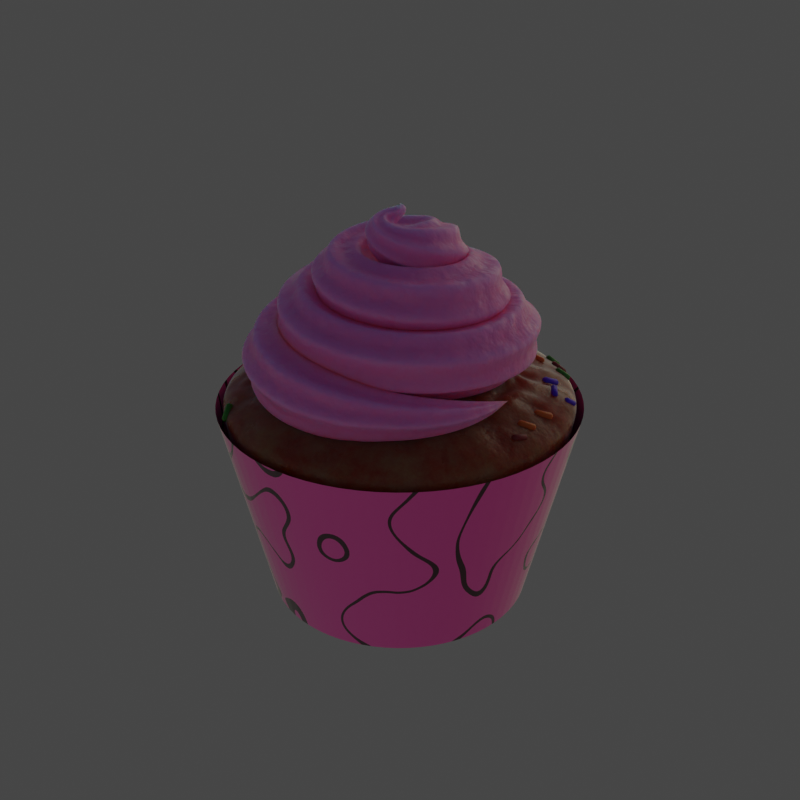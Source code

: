 # Source: cupcake.blend  (saved by Blender 4.0.36; exported with 4.5.12 LTS)
import bpy
from mathutils import Matrix  # noqa: F401  (used for matrix-valued properties, if any)

bpy.ops.wm.read_factory_settings(use_empty=True)
scene = bpy.context.scene
scene.name = 'Scene'

# ---- collections
col_collection = bpy.data.collections.new('Collection'); scene.collection.children.link(col_collection)

# ---- materials (node trees are filled in below, after node groups)
mat_sl_cupcake_dough = bpy.data.materials.new('sl_cupcake_dough')
mat_sl_cupcake_paper = bpy.data.materials.new('sl_cupcake_paper')
mat_sl_cupcake_icing = bpy.data.materials.new('sl_cupcake_icing')
mat_sl_cucpake_chips = bpy.data.materials.new('sl_cucpake_chips')

# ---- node groups
ng_cupcake = bpy.data.node_groups.new('cupcake', 'GeometryNodeTree')
_s = ng_cupcake.interface.new_socket(name='Geometry', in_out='OUTPUT', socket_type='NodeSocketGeometry')
_s = ng_cupcake.interface.new_socket(name='Geometry', in_out='INPUT', socket_type='NodeSocketGeometry')
_s = ng_cupcake.interface.new_socket(name='--SHAPE--', in_out='INPUT', socket_type='NodeSocketString')
_s.hide_value = True
_s.hide_in_modifier = True
_s = ng_cupcake.interface.new_socket(name='Radius', in_out='INPUT', socket_type='NodeSocketFloat')
_s.subtype = 'DISTANCE'
_s.default_value = 1.0
_s.min_value = 0.0
_s = ng_cupcake.interface.new_socket(name='Scale', in_out='INPUT', socket_type='NodeSocketFloat')
_s.default_value = 1.0
_s.min_value = 0.0
_s.max_value = 1.0
_s = ng_cupcake.interface.new_socket(name='--DOUGH--', in_out='INPUT', socket_type='NodeSocketString')
_s.hide_value = True
_s.hide_in_modifier = True
_s = ng_cupcake.interface.new_socket(name='Dough Sourface', in_out='INPUT', socket_type='NodeSocketFloat')
_s.default_value = 0.09
_s.min_value = 0.0
_s.max_value = 1.0
_s = ng_cupcake.interface.new_socket(name='Dough Height', in_out='INPUT', socket_type='NodeSocketFloat')
_s.default_value = 0.25
_s.min_value = 0.0
_s.max_value = 1.0
_s = ng_cupcake.interface.new_socket(name='Dough', in_out='INPUT', socket_type='NodeSocketMaterial')
_s.default_value = mat_sl_cupcake_dough
_s = ng_cupcake.interface.new_socket(name='--CUP--', in_out='INPUT', socket_type='NodeSocketString')
_s.hide_value = True
_s.hide_in_modifier = True
_s = ng_cupcake.interface.new_socket(name='Cup Folds', in_out='INPUT', socket_type='NodeSocketInt')
_s.default_value = 70
_s.min_value = 30
_s.max_value = 70
_s = ng_cupcake.interface.new_socket(name='Cup Height', in_out='INPUT', socket_type='NodeSocketFloat')
_s.subtype = 'DISTANCE'
_s.default_value = 1.0
_s.min_value = 0.0
_s.max_value = 2.0
_s = ng_cupcake.interface.new_socket(name='Cup Base', in_out='INPUT', socket_type='NodeSocketFloat')
_s.default_value = 0.74
_s.min_value = 0.0
_s.max_value = 1.0
_s = ng_cupcake.interface.new_socket(name='Paper Color 1', in_out='INPUT', socket_type='NodeSocketColor')
_s.default_value = (1.0, 0.08889, 0.3971, 1.0)
_s = ng_cupcake.interface.new_socket(name='Paper Color 2', in_out='INPUT', socket_type='NodeSocketColor')
_s.default_value = (0.06006, 0.007666, 0.01999, 1.0)
_s = ng_cupcake.interface.new_socket(name='Paper', in_out='INPUT', socket_type='NodeSocketMaterial')
_s.default_value = mat_sl_cupcake_paper
_s = ng_cupcake.interface.new_socket(name='--CREAM--', in_out='INPUT', socket_type='NodeSocketString')
_s.hide_value = True
_s.hide_in_modifier = True
_s = ng_cupcake.interface.new_socket(name='Cream Color', in_out='INPUT', socket_type='NodeSocketColor')
_s.default_value = (1.0, 0.1945, 0.4613, 1.0)
_s = ng_cupcake.interface.new_socket(name='Cream Height', in_out='INPUT', socket_type='NodeSocketFloat')
_s.subtype = 'DISTANCE'
_s.default_value = 0.7
_s.min_value = 0.0
_s.max_value = 2.0
_s = ng_cupcake.interface.new_socket(name='Cream Width', in_out='INPUT', socket_type='NodeSocketFloat')
_s.default_value = 0.69
_s.min_value = 0.0
_s.max_value = 1.0
_s = ng_cupcake.interface.new_socket(name='Cream Thickness', in_out='INPUT', socket_type='NodeSocketFloat')
_s.default_value = 1.21
_s.min_value = 0.0
_s.max_value = 2.0
_s = ng_cupcake.interface.new_socket(name='Cream Rotations', in_out='INPUT', socket_type='NodeSocketFloat')
_s.default_value = 3.0
_s.min_value = 0.0
_s = ng_cupcake.interface.new_socket(name='Cream Tip', in_out='INPUT', socket_type='NodeSocketFloat')
_s.default_value = 0.19
_s.min_value = 0.0
_s.max_value = 0.3
_s = ng_cupcake.interface.new_socket(name='Cream offset', in_out='INPUT', socket_type='NodeSocketFloat')
_s.min_value = -5.0
_s.max_value = 5.0
_s = ng_cupcake.interface.new_socket(name='Cream', in_out='INPUT', socket_type='NodeSocketMaterial')
_s.default_value = mat_sl_cupcake_icing
_s = ng_cupcake.interface.new_socket(name='--SPRINKLES--', in_out='INPUT', socket_type='NodeSocketString')
_s.hide_value = True
_s.hide_in_modifier = True
_s = ng_cupcake.interface.new_socket(name='Cupcake Sprinkles', in_out='INPUT', socket_type='NodeSocketFloat')
_s.default_value = 1.0
_s.min_value = 0.0
_s.max_value = 1.0
_s = ng_cupcake.interface.new_socket(name='--OTHERS--', in_out='INPUT', socket_type='NodeSocketString')
_s.hide_value = True
_s.hide_in_modifier = True
_s = ng_cupcake.interface.new_socket(name='Realize Instances', in_out='INPUT', socket_type='NodeSocketBool')
_s.description = 'Activate and apply the modifier to convert to mesh'
ng_cupcake.is_modifier = True
_N = ng_cupcake.nodes; _L = ng_cupcake.links
n0 = _N.new('NodeFrame'); n0.name = 'Frame.013'; n0.location = (2010, 1420)
n0.label = 'Defines 2 widths'
n0.width = 200
n1 = _N.new('NodeFrame'); n1.name = 'Frame'; n1.location = (80, 640)
n1.label = 'Cup'
n1.width = 3450
n2 = _N.new('NodeFrame'); n2.name = 'Frame.009'; n2.location = (480, -70)
n2.label = 'Compensates Position when Height Changes'
n2.width = 200
n3 = _N.new('NodeFrame'); n3.name = 'Frame.008'; n3.location = (80, -390)
n3.label = 'Half of the Cylinders height as Z value'
n3.width = 360
n4 = _N.new('NodeFrame'); n4.name = 'Frame.006'; n4.location = (120, -690)
n4.label = 'Selects Faces Facing Positive Z only'
n4.width = 360
n5 = _N.new('NodeFrame'); n5.name = 'Frame.007'; n5.location = (30, -40)
n5.label = 'Snaps every 2 to avoid odd numbers (needed for checker select)'
n5.width = 200
n6 = _N.new('NodeFrame'); n6.name = 'Frame.010'; n6.location = (2240, -450)
n6.label = 'Selects base edges (the ones at 0 position in Z)'
n6.width = 360
n7 = _N.new('NodeFrame'); n7.name = 'Frame.001'; n7.location = (107, 2128)
n7.label = 'Dough'
n7.width = 3483
n8 = _N.new('NodeFrame'); n8.name = 'Frame.011'; n8.location = (453, -388)
n8.label = 'MASK: more effect for the faces facing positive Z'
n8.width = 570
n9 = _N.new('NodeFrame'); n9.name = 'Frame.012'; n9.location = (30, -655)
n9.label = 'Creates a rounded cube from a cube'
n9.width = 853
n10 = _N.new('NodeFrame'); n10.name = 'Frame.014'; n10.location = (4217, -267)
n10.label = 'Captures Dough Points position'
n10.width = 201
n11 = _N.new('NodeFrame'); n11.name = 'Frame.003'; n11.location = (4562, -203)
n11.label = 'Sprinkles'
n11.width = 2411
n12 = _N.new('NodeFrame'); n12.name = 'Frame.005'; n12.location = (30, -91)
n12.label = 'Joins Dough + Cream to place particles on their faces'
n12.width = 195
n13 = _N.new('NodeFrame'); n13.name = 'Frame.002'; n13.location = (45, -620)
n13.label = 'Cream'
n13.width = 3092
n14 = _N.new('GeometryNodeStoreNamedAttribute'); n14.name = 'Store Named Attribute.005'; n14.location = (55, -53)
n14.data_type = 'FLOAT_VECTOR'
n14.domain = 'CORNER'
n14.inputs[2].default_value = 'uv_map'
n15 = _N.new('GeometryNodeStoreNamedAttribute'); n15.name = 'Store Named Attribute.004'; n15.location = (299, -104)
n15.data_type = 'FLOAT_VECTOR'
n15.domain = 'CORNER'
n15.inputs[2].default_value = 'uv_map'
n16 = _N.new('NodeReroute'); n16.name = 'Reroute.022'; n16.location = (-100, -320)
n16.width = 16
n16.socket_idname = 'NodeSocketFloat'
n17 = _N.new('NodeReroute'); n17.name = 'Reroute.023'; n17.location = (-60, 300)
n17.width = 16
n17.socket_idname = 'NodeSocketFloatDistance'
n18 = _N.new('NodeReroute'); n18.name = 'Reroute.040'; n18.location = (1960, 700)
n18.label = 'Cup Max value on Z'
n18.width = 16
n18.socket_idname = 'NodeSocketFloat'
n19 = _N.new('NodeReroute'); n19.name = 'Reroute.047'; n19.location = (-500, 60)
n19.width = 16
n19.socket_idname = 'NodeSocketFloat'
n20 = _N.new('NodeReroute'); n20.name = 'Reroute.048'; n20.location = (-520, 80)
n20.width = 16
n20.socket_idname = 'NodeSocketFloatDistance'
n21 = _N.new('NodeReroute'); n21.name = 'Reroute.024'; n21.location = (-240, 320)
n21.width = 16
n21.socket_idname = 'NodeSocketFloatDistance'
n22 = _N.new('NodeReroute'); n22.name = 'Reroute.015'; n22.location = (-100, 440)
n22.width = 16
n22.socket_idname = 'NodeSocketInt'
n23 = _N.new('NodeReroute'); n23.name = 'Reroute.046'; n23.location = (-500, 1780)
n23.width = 16
n23.socket_idname = 'NodeSocketFloat'
n24 = _N.new('NodeReroute'); n24.name = 'Reroute.016'; n24.location = (-520, 1020)
n24.width = 16
n24.socket_idname = 'NodeSocketFloatDistance'
n25 = _N.new('NodeReroute'); n25.name = 'Reroute.056'; n25.location = (28, 1777)
n25.width = 16
n25.socket_idname = 'NodeSocketFloat'
n26 = _N.new('ShaderNodeMath'); n26.name = 'Math.002'; n26.location = (-260, 1780)
n26.hide = True
n26.operation = 'MULTIPLY'
n26.inputs[1].default_value = 0.1
n27 = _N.new('NodeReroute'); n27.name = 'Reroute.059'; n27.location = (800, 720)
n27.width = 16
n27.socket_idname = 'NodeSocketFloat'
n28 = _N.new('NodeReroute'); n28.name = 'Reroute.070'; n28.location = (1760, 800)
n28.width = 16
n28.socket_idname = 'NodeSocketGeometry'
n29 = _N.new('NodeReroute'); n29.name = 'Reroute.073'; n29.location = (-460, 876)
n29.width = 16
n29.socket_idname = 'NodeSocketFloat'
n30 = _N.new('ShaderNodeMath'); n30.name = 'Math.010'; n30.location = (-200, 1000)
n30.operation = 'MULTIPLY_ADD'
n30.inputs[1].default_value = 0.25
n30.inputs[2].default_value = 0.25
n31 = _N.new('NodeReroute'); n31.name = 'Reroute.075'; n31.location = (80, 960)
n31.width = 16
n31.socket_idname = 'NodeSocketFloat'
n32 = _N.new('NodeReroute'); n32.name = 'Reroute.074'; n32.location = (-200, 780)
n32.label = 'Adjusts the 0 to 1 setting to a 0.25 to 0.5 value'
n32.width = 16
n33 = _N.new('NodeReroute'); n33.name = 'Reroute.003'; n33.location = (3620, 340)
n33.width = 16
n33.socket_idname = 'NodeSocketGeometry'
n34 = _N.new('NodeReroute'); n34.name = 'Reroute.069'; n34.location = (3600, 780)
n34.width = 16
n34.socket_idname = 'NodeSocketGeometry'
n35 = _N.new('NodeReroute'); n35.name = 'Reroute.076'; n35.location = (3860, 1200)
n35.width = 16
n35.socket_idname = 'NodeSocketFloat'
n36 = _N.new('ShaderNodeVectorMath'); n36.name = 'Vector Math.001'; n36.location = (30, -40)
n36.operation = 'MULTIPLY'
n36.inputs[1].default_value = (0.75, 0.75, 1.0)
n36.inputs[3].default_value = 0.48
n37 = _N.new('ShaderNodeVectorMath'); n37.name = 'Vector Math.009'; n37.location = (30, -240)
n37.operation = 'MULTIPLY'
n37.inputs[1].default_value = (0.97, 0.97, 1.0)
n37.inputs[3].default_value = 0.48
n38 = _N.new('NodeReroute'); n38.name = 'Reroute.049'; n38.location = (-240, 80)
n38.width = 16
n38.socket_idname = 'NodeSocketFloatDistance'
n39 = _N.new('NodeReroute'); n39.name = 'Reroute.051'; n39.location = (-100, 20)
n39.width = 16
n39.socket_idname = 'NodeSocketInt'
n40 = _N.new('NodeReroute'); n40.name = 'Reroute.050'; n40.location = (-60, 0)
n40.width = 16
n40.socket_idname = 'NodeSocketFloatDistance'
n41 = _N.new('NodeReroute'); n41.name = 'Reroute.021'; n41.location = (-100, -20)
n41.width = 16
n41.socket_idname = 'NodeSocketFloat'
n42 = _N.new('NodeReroute'); n42.name = 'Reroute.072'; n42.location = (-460, 40)
n42.width = 16
n42.socket_idname = 'NodeSocketFloat'
n43 = _N.new('NodeReroute'); n43.name = 'Reroute.087'; n43.location = (-500, -140)
n43.width = 16
n43.socket_idname = 'NodeSocketFloat'
n44 = _N.new('NodeReroute'); n44.name = 'Reroute.088'; n44.location = (-400, -120)
n44.width = 16
n44.socket_idname = 'NodeSocketFloat'
n45 = _N.new('NodeReroute'); n45.name = 'Reroute.018'; n45.location = (-340, -100)
n45.width = 16
n45.socket_idname = 'NodeSocketFloat'
n46 = _N.new('NodeReroute'); n46.name = 'Reroute.019'; n46.location = (-320, -80)
n46.width = 16
n46.socket_idname = 'NodeSocketFloat'
n47 = _N.new('NodeReroute'); n47.name = 'Reroute.086'; n47.location = (-460, -40)
n47.width = 16
n47.socket_idname = 'NodeSocketFloatDistance'
n48 = _N.new('NodeReroute'); n48.name = 'Reroute.093'; n48.location = (-160, -60)
n48.width = 16
n48.socket_idname = 'NodeSocketFloat'
n49 = _N.new('NodeReroute'); n49.name = 'Reroute.005'; n49.location = (3961, 1466)
n49.width = 16
n49.socket_idname = 'NodeSocketGeometry'
n50 = _N.new('NodeReroute'); n50.name = 'Reroute.106'; n50.location = (3965, 554)
n50.width = 16
n50.socket_idname = 'NodeSocketGeometry'
n51 = _N.new('GeometryNodeJoinGeometry'); n51.name = 'Join Geometry'; n51.location = (4503, 607)
n51.width = 135
n52 = _N.new('NodeReroute'); n52.name = 'Reroute.108'; n52.location = (4104, 539)
n52.width = 16
n52.socket_idname = 'NodeSocketGeometry'
n53 = _N.new('NodeReroute'); n53.name = 'Reroute.109'; n53.location = (4257, 532)
n53.width = 16
n53.socket_idname = 'NodeSocketGeometry'
n54 = _N.new('NodeReroute'); n54.name = 'Reroute.008'; n54.location = (4257, 342)
n54.width = 16
n54.socket_idname = 'NodeSocketGeometry'
n55 = _N.new('NodeReroute'); n55.name = 'Reroute.025'; n55.location = (460, -240)
n55.width = 16
n55.socket_idname = 'NodeSocketVector'
n56 = _N.new('GeometryNodeSetPosition'); n56.name = 'Set Position.006'; n56.location = (30, -40)
n57 = _N.new('ShaderNodeCombineXYZ'); n57.name = 'Combine XYZ.004'; n57.location = (190, -40)
n58 = _N.new('NodeReroute'); n58.name = 'Reroute.006'; n58.location = (460, -460)
n58.width = 16
n58.socket_idname = 'NodeSocketVector'
n59 = _N.new('ShaderNodeMath'); n59.name = 'Math.008'; n59.location = (30, -40)
n59.operation = 'MULTIPLY'
n60 = _N.new('NodeReroute'); n60.name = 'Reroute.002'; n60.location = (100, -340)
n60.width = 16
n60.socket_idname = 'NodeSocketFloatDistance'
n61 = _N.new('GeometryNodeInputNormal'); n61.name = 'Normal.001'; n61.location = (30, -40)
n61.legacy_corner_normals = True
n62 = _N.new('ShaderNodeSeparateXYZ'); n62.name = 'Separate XYZ.001'; n62.location = (30, -100)
n63 = _N.new('ShaderNodeMath'); n63.name = 'Math.003'; n63.location = (190, -40)
n63.operation = 'COMPARE'
n63.inputs[1].default_value = 1.0
n63.inputs[2].default_value = 0.0
n64 = _N.new('NodeReroute'); n64.name = 'Reroute'; n64.location = (809, -957)
n64.width = 16
n64.socket_idname = 'NodeSocketFloat'
n65 = _N.new('ShaderNodeMath'); n65.name = 'Math.001'; n65.location = (30, -40)
n65.operation = 'SNAP'
n65.inputs[1].default_value = 2.0
n65.inputs[2].default_value = 0.0
n66 = _N.new('NodeReroute'); n66.name = 'Reroute.026'; n66.location = (720, -160)
n66.label = 'We need the index before we delete geometry'
n66.width = 16
n67 = _N.new('NodeReroute'); n67.name = 'Reroute.028'; n67.location = (880, -760)
n67.width = 16
n67.socket_idname = 'NodeSocketFloat'
n68 = _N.new('NodeReroute'); n68.name = 'Reroute.029'; n68.location = (880, -295)
n68.width = 16
n68.socket_idname = 'NodeSocketFloat'
n69 = _N.new('NodeReroute'); n69.name = 'Reroute.027'; n69.location = (980, -160)
n69.label = 'Removes top faces of the cylinder'
n69.width = 16
n70 = _N.new('NodeReroute'); n70.name = 'Reroute.030'; n70.location = (1160, -660)
n70.label = 'Checker / alternate selection'
n70.width = 16
n71 = _N.new('NodeReroute'); n71.name = 'Reroute.031'; n71.location = (1160, -300)
n71.label = 'Scales only on X and Y'
n71.width = 16
n72 = _N.new('NodeReroute'); n72.name = 'Reroute.033'; n72.location = (1320, -500)
n72.width = 16
n72.socket_idname = 'NodeSocketFloat'
n73 = _N.new('NodeReroute'); n73.name = 'Reroute.035'; n73.location = (920, -240)
n73.width = 16
n73.socket_idname = 'NodeSocketInt'
n74 = _N.new('NodeReroute'); n74.name = 'Reroute.032'; n74.location = (1380, -120)
n74.label = 'Creates the cup folds / waves'
n74.width = 16
n75 = _N.new('NodeReroute'); n75.name = 'Reroute.036'; n75.location = (1560, -220)
n75.label = 'Uses BBox to get min and max positions'
n75.width = 16
n76 = _N.new('NodeReroute'); n76.name = 'Reroute.037'; n76.location = (1740, -260)
n76.label = 'We only need Z values'
n76.width = 16
n77 = _N.new('NodeReroute'); n77.name = 'Reroute.039'; n77.location = (1880, -300)
n77.width = 16
n77.socket_idname = 'NodeSocketFloat'
n78 = _N.new('NodeReroute'); n78.name = 'Reroute.001'; n78.location = (1840, -960)
n78.width = 16
n78.socket_idname = 'NodeSocketFloat'
n79 = _N.new('GeometryNodeDeleteGeometry'); n79.name = 'Delete Geometry'; n79.location = (960, -160)
n79.domain = 'FACE'
n80 = _N.new('GeometryNodeInputIndex'); n80.name = 'Index.004'; n80.location = (500, -340)
n81 = _N.new('ShaderNodeCombineXYZ'); n81.name = 'Combine XYZ'; n81.location = (969, -431)
n81.inputs[0].default_value = 0.93
n81.inputs[1].default_value = 0.93
n81.inputs[2].default_value = 1.0
n82 = _N.new('GeometryNodeInputPosition'); n82.name = 'Position.001'; n82.location = (971, -358)
n83 = _N.new('ShaderNodeMath'); n83.name = 'Math'; n83.location = (1149, -464)
n83.operation = 'PINGPONG'
n83.inputs[1].default_value = 1.0
n84 = _N.new('GeometryNodeBoundBox'); n84.name = 'Bounding Box'; n84.location = (1560, -220)
n85 = _N.new('GeometryNodeSetPosition'); n85.name = 'Set Position.001'; n85.location = (2440, -120)
n86 = _N.new('GeometryNodeInputPosition'); n86.name = 'Position'; n86.location = (1380, -500)
n87 = _N.new('NodeReroute'); n87.name = 'Reroute.038'; n87.location = (1940, -220)
n87.label = 'Changes Z range to a 1 to N range based on BBox'
n87.width = 16
n88 = _N.new('NodeReroute'); n88.name = 'Reroute.041'; n88.location = (1840, -480)
n88.label = 'N'
n88.width = 16
n88.socket_idname = 'NodeSocketFloat'
n89 = _N.new('ShaderNodeMapRange'); n89.name = 'Map Range.001'; n89.location = (1960, -280)
n89.inputs[3].default_value = 1.0
n90 = _N.new('ShaderNodeSeparateXYZ'); n90.name = 'Separate XYZ.006'; n90.location = (1720, -280)
n90.hide = True
n91 = _N.new('ShaderNodeSeparateXYZ'); n91.name = 'Separate XYZ.005'; n91.location = (1720, -320)
n91.hide = True
n92 = _N.new('ShaderNodeSeparateXYZ'); n92.name = 'Separate XYZ.007'; n92.location = (1560, -360)
n93 = _N.new('ShaderNodeVectorMath'); n93.name = 'Vector Math'; n93.location = (1148, -317)
n93.operation = 'MULTIPLY'
n94 = _N.new('GeometryNodeCaptureAttribute'); n94.name = 'Capture Attribute'; n94.location = (720, -180)
n94.capture_items.clear()
n95 = _N.new('GeometryNodeSetPosition'); n95.name = 'Set Position'; n95.location = (1380, -140)
n96 = _N.new('NodeReroute'); n96.name = 'Reroute.034'; n96.location = (1320, -220)
n96.width = 16
n96.socket_idname = 'NodeSocketFloat'
n97 = _N.new('NodeReroute'); n97.name = 'Reroute.014'; n97.location = (919, -577)
n97.width = 16
n97.socket_idname = 'NodeSocketInt'
n98 = _N.new('ShaderNodeVectorMath'); n98.name = 'Vector Math.004'; n98.location = (2140, -280)
n98.operation = 'SCALE'
n99 = _N.new('NodeReroute'); n99.name = 'Reroute.012'; n99.location = (2120, -540)
n99.width = 16
n99.socket_idname = 'NodeSocketVector'
n100 = _N.new('GeometryNodeSplitEdges'); n100.name = 'Split Edges'; n100.location = (2640, -220)
n101 = _N.new('NodeReroute'); n101.name = 'Reroute.042'; n101.location = (1940, -260)
n101.label = 'N will determine the scale on the lower Z point (cup base)'
n101.width = 16
n102 = _N.new('NodeReroute'); n102.name = 'Reroute.044'; n102.location = (2480, -100)
n102.label = 'Scales the Base'
n102.width = 16
n103 = _N.new('NodeReroute'); n103.name = 'Reroute.043'; n103.location = (2660, -200)
n103.label = 'Splits base edges to fix normals when subdivided'
n103.width = 16
n104 = _N.new('NodeReroute'); n104.name = 'Reroute.045'; n104.location = (2860, -246)
n104.label = 'Rounds the folds a bit (crease controls how much)'
n104.width = 16
n105 = _N.new('GeometryNodeSetShadeSmooth'); n105.name = 'Set Shade Smooth.001'; n105.location = (3120, -260)
n106 = _N.new('GeometryNodeSetMaterial'); n106.name = 'Set Material.001'; n106.location = (3280, -260)
n107 = _N.new('ShaderNodeSeparateXYZ'); n107.name = 'Separate XYZ.004'; n107.location = (30, -40)
n108 = _N.new('ShaderNodeMath'); n108.name = 'Math.009'; n108.location = (190, -40)
n108.operation = 'COMPARE'
n108.inputs[1].default_value = -3.725e-09
n108.inputs[2].default_value = 0.0
n109 = _N.new('ShaderNodeSeparateXYZ'); n109.name = 'Separate XYZ'; n109.location = (190, -70)
n110 = _N.new('NodeReroute'); n110.name = 'Reroute.053'; n110.location = (370, -130)
n110.width = 16
n110.socket_idname = 'NodeSocketVector'
n111 = _N.new('GeometryNodeInputNormal'); n111.name = 'Normal.002'; n111.location = (30, -70)
n111.legacy_corner_normals = True
n112 = _N.new('GeometryNodeSubdivisionSurface'); n112.name = 'Subdivision Surface.004'; n112.location = (673, -43)
n112.inputs[1].default_value = 2
n112.inputs[4].default_value = False
n113 = _N.new('GeometryNodeInputPosition'); n113.name = 'Position.006'; n113.location = (193, -223)
n114 = _N.new('GeometryNodeSetPosition'); n114.name = 'Set Position.002'; n114.location = (513, -43)
n115 = _N.new('ShaderNodeVectorMath'); n115.name = 'Vector Math.002'; n115.location = (353, -163)
n115.operation = 'NORMALIZE'
n116 = _N.new('GeometryNodeSubdivideMesh'); n116.name = 'Mesh Subdivide'; n116.location = (354, -40)
n116.inputs[1].default_value = 3
n117 = _N.new('ShaderNodeVectorMath'); n117.name = 'Vector Math.008'; n117.location = (273, -68)
n117.operation = 'SUBTRACT'
n117.inputs[1].default_value = (0.5, 0.5, 0.5)
n118 = _N.new('GeometryNodeTransform'); n118.name = 'Transform.001'; n118.location = (1053, -688)
n119 = _N.new('ShaderNodeVectorMath'); n119.name = 'Vector Math.007'; n119.location = (400, -40)
n119.operation = 'SCALE'
n120 = _N.new('ShaderNodeTexNoise'); n120.name = 'Noise Texture'; n120.location = (113, -48)
n120.inputs[2].default_value = 10.0
n120.inputs[3].default_value = 0.0
n120.inputs[4].default_value = 0.0
n121 = _N.new('ShaderNodeVectorMath'); n121.name = 'Vector Math.003'; n121.location = (453, -168)
n121.operation = 'MULTIPLY'
n122 = _N.new('NodeReroute'); n122.name = 'Reroute.055'; n122.location = (293, -48)
n122.label = 'Changes Scale to have Negative and Positive values'
n122.width = 16
n123 = _N.new('ShaderNodeCombineXYZ'); n123.name = 'Combine XYZ.003'; n123.location = (233, -328)
n124 = _N.new('NodeReroute'); n124.name = 'Reroute.057'; n124.location = (473, -148)
n124.label = 'Cotrols the strenght of the effect'
n124.width = 16
n125 = _N.new('NodeReroute'); n125.name = 'Reroute.060'; n125.location = (693, -1108)
n125.width = 16
n125.socket_idname = 'NodeSocketFloat'
n126 = _N.new('ShaderNodeCombineXYZ'); n126.name = 'Combine XYZ.005'; n126.location = (753, -1008)
n127 = _N.new('NodeReroute'); n127.name = 'Reroute.061'; n127.location = (933, -1048)
n127.width = 16
n127.socket_idname = 'NodeSocketVector'
n128 = _N.new('NodeReroute'); n128.name = 'Reroute.062'; n128.location = (933, -768)
n128.width = 16
n128.socket_idname = 'NodeSocketVector'
n129 = _N.new('NodeReroute'); n129.name = 'Reroute.064'; n129.location = (993, -868)
n129.width = 16
n129.socket_idname = 'NodeSocketVector'
n130 = _N.new('NodeReroute'); n130.name = 'Reroute.063'; n130.location = (993, -988)
n130.width = 16
n130.socket_idname = 'NodeSocketVector'
n131 = _N.new('NodeReroute'); n131.name = 'Reroute.065'; n131.location = (753, -1168)
n131.label = 'Uses Cup height to set the dough position'
n131.width = 16
n132 = _N.new('NodeReroute'); n132.name = 'Reroute.067'; n132.location = (1233, -468)
n132.width = 16
n132.socket_idname = 'NodeSocketVector'
n133 = _N.new('NodeReroute'); n133.name = 'Reroute.052'; n133.location = (813, -208)
n133.width = 16
n133.socket_idname = 'NodeSocketVector'
n134 = _N.new('NodeReroute'); n134.name = 'Reroute.071'; n134.location = (1653, -528)
n134.label = 'Cup Geometry'
n134.width = 16
n134.socket_idname = 'NodeSocketGeometry'
n135 = _N.new('ShaderNodeMapRange'); n135.name = 'Map Range.005'; n135.location = (1893, -408)
n135.inputs[2].default_value = 0.2
n135.inputs[3].default_value = 1.0
n135.inputs[4].default_value = 0.0
n136 = _N.new('NodeReroute'); n136.name = 'Reroute.004'; n136.location = (53, -1088)
n136.width = 16
n136.socket_idname = 'NodeSocketFloatDistance'
n137 = _N.new('ShaderNodeCombineXYZ'); n137.name = 'Combine XYZ.002'; n137.location = (113, -968)
n138 = _N.new('GeometryNodeBoundBox'); n138.name = 'Bounding Box.001'; n138.location = (3153, -848)
n139 = _N.new('NodeReroute'); n139.name = 'Reroute.068'; n139.location = (1233, -788)
n139.width = 16
n139.socket_idname = 'NodeSocketVector'
n140 = _N.new('NodeReroute'); n140.name = 'Reroute.058'; n140.location = (253, -328)
n140.label = 'Affects only Z position'
n140.width = 16
n141 = _N.new('NodeReroute'); n141.name = 'Reroute.054'; n141.location = (1273, -648)
n141.label = 'Selection only uses Boolean values thats why we mask it instead'
n141.width = 16
n142 = _N.new('GeometryNodeProximity'); n142.name = 'Geometry Proximity'; n142.location = (1733, -428)
n143 = _N.new('GeometryNodeSetPosition'); n143.name = 'Set Position.004'; n143.location = (1293, -668)
n144 = _N.new('NodeReroute'); n144.name = 'Reroute.081'; n144.location = (1753, -388)
n144.label = 'Mask based on the distance to the cup faces'
n144.width = 16
n145 = _N.new('GeometryNodeInputPosition'); n145.name = 'Position.004'; n145.location = (1713, -908)
n146 = _N.new('ShaderNodeMix'); n146.name = 'Mix'; n146.location = (2233, -748)
n146.data_type = 'RGBA'
n147 = _N.new('GeometryNodeSetPosition'); n147.name = 'Set Position.005'; n147.location = (2553, -648)
n148 = _N.new('GeometryNodeSubdivisionSurface'); n148.name = 'Subdivision Surface.002'; n148.location = (2733, -648)
n148.inputs[4].default_value = False
n149 = _N.new('GeometryNodeSetShadeSmooth'); n149.name = 'Set Shade Smooth'; n149.location = (2933, -648)
n150 = _N.new('NodeReroute'); n150.name = 'Reroute.082'; n150.location = (2233, -748)
n150.label = 'Mixes 2 widths based on the distance to the cup sourface'
n150.width = 16
n151 = _N.new('ShaderNodeSeparateXYZ'); n151.name = 'Separate XYZ.008'; n151.location = (3313, -848)
n152 = _N.new('NodeReroute'); n152.name = 'Reroute.083'; n152.location = (3173, -828)
n152.label = 'Captures the Dough maximum point in Z to use in Cream position'
n152.width = 16
n153 = _N.new('GeometryNodeSetMaterial'); n153.name = 'Set Material'; n153.location = (3313, -628)
n154 = _N.new('NodeReroute'); n154.name = 'Reroute.066'; n154.location = (113, -1128)
n154.label = 'Uses radius value to set X and Y scale'
n154.width = 16
n155 = _N.new('NodeGroupInput'); n155.name = 'Group Input.004'; n155.location = (2757, -880)
n155.width = 264
n156 = _N.new('NodeReroute'); n156.name = 'Reroute.020'; n156.location = (-460, -927)
n156.width = 16
n156.socket_idname = 'NodeSocketFloatDistance'
n157 = _N.new('NodeReroute'); n157.name = 'Reroute.085'; n157.location = (-240, -767)
n157.width = 16
n157.socket_idname = 'NodeSocketFloatDistance'
n158 = _N.new('NodeReroute'); n158.name = 'Reroute.017'; n158.location = (-400, -807)
n158.width = 16
n158.socket_idname = 'NodeSocketFloat'
n159 = _N.new('NodeReroute'); n159.name = 'Reroute.090'; n159.location = (-340, -487)
n159.width = 16
n159.socket_idname = 'NodeSocketFloat'
n160 = _N.new('NodeReroute'); n160.name = 'Reroute.089'; n160.location = (-320, -457)
n160.width = 16
n160.socket_idname = 'NodeSocketFloat'
n161 = _N.new('NodeReroute'); n161.name = 'Reroute.084'; n161.location = (-500, -967)
n161.width = 16
n161.socket_idname = 'NodeSocketFloat'
n162 = _N.new('NodeReroute'); n162.name = 'Reroute.079'; n162.location = (2180, -427)
n162.width = 16
n162.socket_idname = 'NodeSocketFloat'
n163 = _N.new('NodeReroute'); n163.name = 'Reroute.094'; n163.location = (-160, -747)
n163.width = 16
n163.socket_idname = 'NodeSocketFloat'
n164 = _N.new('NodeReroute'); n164.name = 'Reroute.091'; n164.location = (670, -465)
n164.width = 16
n164.socket_idname = 'NodeSocketFloat'
n165 = _N.new('NodeReroute'); n165.name = 'Reroute.092'; n165.location = (1268, -493)
n165.width = 16
n165.socket_idname = 'NodeSocketFloat'
n166 = _N.new('NodeReroute'); n166.name = 'Reroute.077'; n166.location = (3900, -424)
n166.width = 16
n166.socket_idname = 'NodeSocketFloat'
n167 = _N.new('NodeReroute'); n167.name = 'Reroute.107'; n167.location = (3960, -430)
n167.width = 16
n167.socket_idname = 'NodeSocketGeometry'
n168 = _N.new('NodeReroute'); n168.name = 'Reroute.113'; n168.location = (4456, -388)
n168.width = 16
n168.socket_idname = 'NodeSocketGeometry'
n169 = _N.new('NodeReroute'); n169.name = 'Reroute.111'; n169.location = (4455, -582)
n169.width = 16
n169.socket_idname = 'NodeSocketGeometry'
n170 = _N.new('NodeReroute'); n170.name = 'Reroute.010'; n170.location = (7267, -387)
n170.width = 16
n170.socket_idname = 'NodeSocketGeometry'
n171 = _N.new('GeometryNodeInputPosition'); n171.name = 'Position.005'; n171.location = (30, -222)
n172 = _N.new('NodeReroute'); n172.name = 'Reroute.007'; n172.location = (4124, -585)
n172.width = 16
n172.socket_idname = 'NodeSocketGeometry'
n173 = _N.new('GeometryNodeCaptureAttribute'); n173.name = 'Capture Attribute.001'; n173.location = (31, -40)
n173.capture_items.clear()
n173.domain = 'FACE'
n174 = _N.new('ShaderNodeMapRange'); n174.name = 'Map Range'; n174.location = (887, -505)
n174.hide = True
n174.inputs[1].default_value = 0.3
n175 = _N.new('ShaderNodeSeparateXYZ'); n175.name = 'Separate XYZ.002'; n175.location = (714, -459)
n176 = _N.new('GeometryNodeInputNormal'); n176.name = 'Normal'; n176.location = (540, -453)
n176.legacy_corner_normals = True
n177 = _N.new('FunctionNodeRandomValue'); n177.name = 'Random Value.002'; n177.location = (1584, -613)
n177.inputs[2].default_value = 1.5
n177.inputs[3].default_value = 2.0
n178 = _N.new('GeometryNodeInstanceOnPoints'); n178.name = 'Instance on Points'; n178.location = (1992, -165)
n179 = _N.new('GeometryNodeDistributePointsOnFaces'); n179.name = 'Distribute Points on Faces'; n179.location = (1575, -52)
n179.distribute_method = 'POISSON'
n179.use_legacy_normal = True
n179.inputs[2].default_value = 0.07
n180 = _N.new('ShaderNodeMath'); n180.name = 'Math.011'; n180.location = (1290, -256)
n180.operation = 'MULTIPLY'
n180.inputs[2].default_value = 0.0
n181 = _N.new('ShaderNodeSeparateXYZ'); n181.name = 'Separate XYZ.010'; n181.location = (509, -617)
n181.hide = True
n182 = _N.new('NodeReroute'); n182.name = 'Reroute.122'; n182.location = (1960, -152)
n182.label = 'Take faces rotation to "conform" to sourface'
n182.width = 16
n183 = _N.new('NodeReroute'); n183.name = 'Reroute.125'; n183.location = (1608, -581)
n183.label = 'Adds an external object'
n183.width = 16
n184 = _N.new('NodeReroute'); n184.name = 'Reroute.124'; n184.location = (1605, -836)
n184.label = 'A bit of random size'
n184.width = 16
n185 = _N.new('NodeReroute'); n185.name = 'Reroute.123'; n185.location = (2005, -737)
n185.label = 'Rotate mostly on local Z and a bit on the other axis'
n185.width = 16
n186 = _N.new('FunctionNodeRandomValue'); n186.name = 'Random Value.003'; n186.location = (1990, -410)
n186.data_type = 'FLOAT_VECTOR'
n186.inputs[0].default_value = (-0.1, -0.1, -3.142)
n186.inputs[1].default_value = (0.1, 0.1, 3.142)
n186.inputs[2].default_value = 0.8
n187 = _N.new('NodeReroute'); n187.name = 'Reroute.121'; n187.location = (1556, -48)
n187.label = 'Posisson disk to have less overlapping'
n187.width = 16
n188 = _N.new('NodeReroute'); n188.name = 'Reroute.118'; n188.location = (1225, -256)
n188.label = 'Removes sprinkles where cream and dough are touching'
n188.width = 16
n189 = _N.new('ShaderNodeMapRange'); n189.name = 'Map Range.004'; n189.location = (814, -639)
n189.inputs[3].default_value = 1.0
n189.inputs[4].default_value = 0.0
n190 = _N.new('NodeReroute'); n190.name = 'Reroute.120'; n190.location = (784, -640)
n190.label = 'Mask: less particles when reaching the top'
n190.width = 16
n191 = _N.new('NodeReroute'); n191.name = 'Reroute.119'; n191.location = (795, -444)
n191.label = 'Mask:_ Faces facing UP / positive Z'
n191.width = 16
n192 = _N.new('GeometryNodeInputPosition'); n192.name = 'Position.002'; n192.location = (310, -587)
n193 = _N.new('NodeReroute'); n193.name = 'Reroute.117'; n193.location = (641, -232)
n193.label = 'Mask: More distance than this will be 1, rest will be 0'
n193.width = 16
n194 = _N.new('NodeReroute'); n194.name = 'Reroute.115'; n194.location = (47, -411)
n194.width = 16
n194.socket_idname = 'NodeSocketVector'
n195 = _N.new('NodeReroute'); n195.name = 'Reroute.114'; n195.location = (261, -779)
n195.width = 16
n195.socket_idname = 'NodeSocketGeometry'
n196 = _N.new('GeometryNodeBoundBox'); n196.name = 'Bounding Box.002'; n196.location = (312, -675)
n197 = _N.new('ShaderNodeSeparateXYZ'); n197.name = 'Separate XYZ.003'; n197.location = (509, -687)
n197.hide = True
n198 = _N.new('ShaderNodeSeparateXYZ'); n198.name = 'Separate XYZ.009'; n198.location = (510, -732)
n198.hide = True
n199 = _N.new('GeometryNodeJoinGeometry'); n199.name = 'Join Geometry.001'; n199.location = (30, -40)
n199.width = 135
n200 = _N.new('NodeReroute'); n200.name = 'Reroute.112'; n200.location = (260, -173)
n200.width = 16
n200.socket_idname = 'NodeSocketGeometry'
n201 = _N.new('ShaderNodeMath'); n201.name = 'Math.007'; n201.location = (1066, -482)
n201.operation = 'MULTIPLY'
n201.inputs[2].default_value = 0.0
n202 = _N.new('NodeReroute'); n202.name = 'Reroute.116'; n202.location = (323, -259)
n202.label = 'Gives a mask with the distance from Dough to Cream'
n202.width = 16
n203 = _N.new('GeometryNodeProximity'); n203.name = 'Geometry Proximity.001'; n203.location = (356, -269)
n203.target_element = 'POINTS'
n204 = _N.new('ShaderNodeMath'); n204.name = 'Math.006'; n204.location = (665, -233)
n204.operation = 'GREATER_THAN'
n204.use_clamp = True
n204.inputs[1].default_value = 0.13
n205 = _N.new('GeometryNodeRotateInstances'); n205.name = 'Rotate Instances'; n205.location = (2241, -153)
n206 = _N.new('NodeGroupInput'); n206.name = 'Group Input.002'; n206.location = (1280, -482)
n207 = _N.new('ShaderNodeMath'); n207.name = 'Math.013'; n207.location = (1280, -852)
n207.hide = True
n207.operation = 'MULTIPLY'
n207.inputs[1].default_value = 100.0
n208 = _N.new('GeometryNodeSubdivisionSurface'); n208.name = 'Subdivision Surface'; n208.location = (2890, -240)
n208.inputs[1].default_value = 3
n208.inputs[2].default_value = 0.4473
n208.inputs[4].default_value = False
n209 = _N.new('GeometryNodeMeshCylinder'); n209.name = 'Cylinder.001'; n209.location = (274, -104)
n209.inputs[2].default_value = 3
n210 = _N.new('NodeReroute'); n210.name = 'Reroute.105'; n210.location = (2525, -124)
n210.label = 'Uses Dough top position to place the cream base'
n210.width = 16
n211 = _N.new('NodeReroute'); n211.name = 'Reroute.104'; n211.location = (2259, -113)
n211.label = 'Creates a mesh using a STAR profile'
n211.width = 16
n212 = _N.new('GeometryNodeCurveToMesh'); n212.name = 'Curve to Mesh'; n212.location = (2245, -127)
n213 = _N.new('ShaderNodeCombineXYZ'); n213.name = 'Combine XYZ.007'; n213.location = (2233, -342)
n214 = _N.new('NodeReroute'); n214.name = 'Reroute.080'; n214.location = (2197, -445)
n214.width = 16
n214.socket_idname = 'NodeSocketFloat'
n215 = _N.new('GeometryNodeTransform'); n215.name = 'Transform.002'; n215.location = (2515, -142)
n216 = _N.new('NodeReroute'); n216.name = 'Reroute.103'; n216.location = (1767, -306)
n216.label = 'Moves the tip up using the mask'
n216.width = 16
n217 = _N.new('GeometryNodeCurveStar'); n217.name = 'Star'; n217.location = (1993, -260)
n217.inputs[1].default_value = 0.15
n217.inputs[2].default_value = 0.2
n218 = _N.new('GeometryNodeSetPosition'); n218.name = 'Set Position.003'; n218.location = (1995, -40)
n219 = _N.new('NodeReroute'); n219.name = 'Reroute.102'; n219.location = (1431, -756)
n219.label = 'Adds a value on Z'
n219.width = 16
n220 = _N.new('NodeReroute'); n220.name = 'Reroute.101'; n220.location = (1363, -364)
n220.label = 'Selects the last 10% of the curve and creates a 0 to 1 scale'
n220.width = 16
n221 = _N.new('NodeReroute'); n221.name = 'Reroute.098'; n221.location = (938, -377)
n221.label = 'Multiplies the radius to have control over it'
n221.width = 16
n222 = _N.new('ShaderNodeMapRange'); n222.name = 'Map Range.002'; n222.location = (1397, -364)
n222.inputs[1].default_value = 0.9
n223 = _N.new('NodeReroute'); n223.name = 'Reroute.099'; n223.location = (1082, -55)
n223.label = 'Sets the radius based on our values'
n223.width = 16
n224 = _N.new('NodeReroute'); n224.name = 'Reroute.100'; n224.location = (1295, -706)
n224.width = 16
n224.socket_idname = 'NodeSocketFloat'
n225 = _N.new('GeometryNodeSetCurveRadius'); n225.name = 'Set Curve Radius'; n225.location = (1105, -58)
n226 = _N.new('NodeReroute'); n226.name = 'Reroute.013'; n226.location = (464, -77)
n226.label = 'Adds an offset in Z position'
n226.width = 16
n227 = _N.new('ShaderNodeCombineXYZ'); n227.name = 'Combine XYZ.001'; n227.location = (1390, -602)
n228 = _N.new('ShaderNodeRGBCurve'); n228.name = 'RGB Curves.001'; n228.location = (264, -492)
n228.width = 575
_c = n228.mapping.curves[3]
while len(_c.points) > 2: _c.points.remove(_c.points[-1])
_c.points[0].location = (0.0, 0.0); _c.points[0].handle_type = 'AUTO'
_c.points[1].location = (0.07401, 0.53125); _c.points[1].handle_type = 'AUTO'
_p = _c.points.new(0.15343, 0.825); _p.handle_type = 'AUTO'
_p = _c.points.new(0.26354, 0.85625); _p.handle_type = 'AUTO'
_p = _c.points.new(0.3556, 0.91875); _p.handle_type = 'AUTO'
_p = _c.points.new(0.49819, 0.80625); _p.handle_type = 'AUTO'
_p = _c.points.new(0.63177, 0.9125); _p.handle_type = 'AUTO'
_p = _c.points.new(0.73827, 0.9125); _p.handle_type = 'AUTO'
_p = _c.points.new(0.78339, 0.875); _p.handle_type = 'AUTO'
_p = _c.points.new(0.83393, 0.8); _p.handle_type = 'AUTO'
_p = _c.points.new(0.90975, 0.75625); _p.handle_type = 'AUTO'
_p = _c.points.new(0.95668, 0.48125); _p.handle_type = 'AUTO'
_p = _c.points.new(1.0, 0.0); _p.handle_type = 'AUTO'
n228.mapping.update()
n229 = _N.new('ShaderNodeMath'); n229.name = 'Math.005'; n229.location = (923, -178)
n229.operation = 'MULTIPLY'
n229.inputs[2].default_value = 0.0
n230 = _N.new('NodeReroute'); n230.name = 'Reroute.097'; n230.location = (553, -846)
n230.label = 'Ends are at 0 value to close them'
n230.width = 16
n231 = _N.new('NodeReroute'); n231.name = 'Reroute.096'; n231.location = (292, -847)
n231.label = 'Changes the radius along the curve length. '
n231.width = 16
n232 = _N.new('NodeReroute'); n232.name = 'Reroute.095'; n232.location = (38, -451)
n232.label = 'Factor = A 0 to 1 scale that goes from curve start to finish'
n232.width = 16
n233 = _N.new('GeometryNodeSplineParameter'); n233.name = 'Curve Parameter'; n233.location = (68, -447)
n234 = _N.new('NodeReroute'); n234.name = 'Reroute.011'; n234.location = (40, -74)
n234.label = 'Uses radius + Cream Width result for the radius'
n234.width = 16
n235 = _N.new('ShaderNodeMath'); n235.name = 'Math.004'; n235.location = (59, -71)
n235.operation = 'MULTIPLY'
n235.inputs[2].default_value = 0.0
n236 = _N.new('GeometryNodeSubdivisionSurface'); n236.name = 'Subdivision Surface.001'; n236.location = (2695, -228)
n236.inputs[1].default_value = 2
n236.inputs[2].default_value = 0.1692
n236.inputs[4].default_value = False
n237 = _N.new('GeometryNodeCurveSpiral'); n237.name = 'Spiral'; n237.location = (267, -84)
n237.inputs[3].default_value = 0.0
n238 = _N.new('ShaderNodeVectorMath'); n238.name = 'Vector Math.005'; n238.location = (1747, -324)
n238.operation = 'SCALE'
n238.inputs[1].default_value = (0.0, 0.0, 0.24)
n239 = _N.new('NodeReroute'); n239.name = 'Reroute.078'; n239.location = (87, -344)
n239.width = 16
n239.socket_idname = 'NodeSocketFloatDistance'
n240 = _N.new('GeometryNodeTransform'); n240.name = 'Transform'; n240.location = (447, -84)
n241 = _N.new('ShaderNodeCombineXYZ'); n241.name = 'Combine XYZ.006'; n241.location = (267, -284)
n242 = _N.new('NodeGroupInput'); n242.name = 'Group Input.005'; n242.location = (2461, -484)
n242.width = 264
n243 = _N.new('GeometryNodeSetMaterial'); n243.name = 'Set Material.002'; n243.location = (2922, -305)
n244 = _N.new('NodeGroupInput'); n244.name = 'Group Input'; n244.location = (-1120, 140)
n244.width = 264
n245 = _N.new('GeometryNodeStoreNamedAttribute'); n245.name = 'Store Named Attribute.001'; n245.location = (8437, 642)
n245.width = 164
n245.data_type = 'FLOAT_COLOR'
n245.inputs[2].default_value = 'sl_cupcake_paper1'
n246 = _N.new('GeometryNodeMeshCube'); n246.name = 'Cube'; n246.location = (30, -53)
n247 = _N.new('GeometryNodeJoinGeometry'); n247.name = 'Join Geometry.002'; n247.location = (7484, 753)
n247.width = 135
n248 = _N.new('NodeGroupInput'); n248.name = 'Group Input.003'; n248.location = (2871, -497)
n248.width = 264
n249 = _N.new('GeometryNodeStoreNamedAttribute'); n249.name = 'Store Named Attribute.006'; n249.location = (5304, 464)
n249.data_type = 'FLOAT_VECTOR'
n249.domain = 'CORNER'
n249.inputs[2].default_value = 'uv_map'
n250 = _N.new('GeometryNodeMeshCylinder'); n250.name = 'Cylinder'; n250.location = (5065, 280)
n250.inputs[0].default_value = 6
n250.inputs[3].default_value = 0.01
n250.inputs[4].default_value = 0.04
n251 = _N.new('FunctionNodeBooleanMath'); n251.name = 'Boolean Math'; n251.location = (5311, 248)
n251.operation = 'OR'
n252 = _N.new('GeometryNodeExtrudeMesh'); n252.name = 'Extrude Mesh'; n252.location = (5526, 417)
n252.inputs[3].default_value = 0.005
n253 = _N.new('GeometryNodeScaleElements'); n253.name = 'Scale Elements'; n253.location = (5699, 416)
n253.inputs[2].default_value = 0.5
n254 = _N.new('GeometryNodeTransform'); n254.name = 'Transform.004'; n254.location = (5887, 421)
n254.inputs[2].default_value = (1.571, 0.0, 0.0)
n255 = _N.new('GeometryNodeSetMaterial'); n255.name = 'Set Material.003'; n255.location = (6108, 412)
n255.inputs[2].default_value = mat_sl_cucpake_chips
n256 = _N.new('GeometryNodeSetShadeSmooth'); n256.name = 'Set Shade Smooth.002'; n256.location = (6328, 335)
n257 = _N.new('NodeGroupOutput'); n257.name = 'Group Output'; n257.location = (9233, 646)
n258 = _N.new('GeometryNodeSwitch'); n258.name = 'Switch'; n258.location = (9011, 708)
n259 = _N.new('GeometryNodeStoreNamedAttribute'); n259.name = 'Store Named Attribute.002'; n259.location = (8629, 641)
n259.data_type = 'FLOAT_COLOR'
n259.inputs[2].default_value = 'sl_cupcake_paper2'
n260 = _N.new('GeometryNodeRealizeInstances'); n260.name = 'Realize Instances'; n260.location = (8803, 541)
n261 = _N.new('GeometryNodeStoreNamedAttribute'); n261.name = 'Store Named Attribute'; n261.location = (8203, 638)
n261.width = 181
n261.data_type = 'FLOAT_COLOR'
n261.inputs[2].default_value = 'sl_cupcake_icing'
n262 = _N.new('NodeGroupInput'); n262.name = 'Group Input.006'; n262.location = (7481, 617)
n262.width = 264
n263 = _N.new('GeometryNodeTransform'); n263.name = 'Transform Geometry'; n263.location = (7819, 829)
n264 = _N.new('GeometryNodeStoreNamedAttribute'); n264.name = 'Store Named Attribute.003'; n264.location = (7991, 703)
n264.width = 181
n264.inputs[2].default_value = 'sl_cupcake_scale'
n265 = _N.new('GeometryNodeInputNamedAttribute'); n265.name = 'Named Attribute'; n265.location = (2220, -127)
n265.inputs[0].default_value = 'radius'
n266 = _N.new('GeometryNodeSwitch'); n266.name = 'Switch.001'; n266.location = (2220, -127)
n266.input_type = 'FLOAT'
n266.inputs[1].default_value = 1.0
n2.parent = n1
n3.parent = n1
n4.parent = n1
n5.parent = n1
n6.parent = n1
n8.parent = n7
n9.parent = n7
n12.parent = n11
n14.parent = n9
n15.parent = n1
n36.parent = n0
n37.parent = n0
n55.parent = n1
n56.parent = n2
n57.parent = n3
n58.parent = n1
n59.parent = n3
n60.parent = n1
n61.parent = n4
n62.parent = n4
n63.parent = n4
n64.parent = n1
n65.parent = n5
n66.parent = n1
n67.parent = n1
n68.parent = n1
n69.parent = n1
n70.parent = n1
n71.parent = n1
n72.parent = n1
n73.parent = n1
n74.parent = n1
n75.parent = n1
n76.parent = n1
n77.parent = n1
n78.parent = n1
n79.parent = n1
n80.parent = n1
n81.parent = n1
n82.parent = n1
n83.parent = n1
n84.parent = n1
n85.parent = n1
n86.parent = n1
n87.parent = n1
n88.parent = n1
n89.parent = n1
n90.parent = n1
n91.parent = n1
n92.parent = n1
n93.parent = n1
n94.parent = n1
n95.parent = n1
n96.parent = n1
n97.parent = n1
n98.parent = n1
n99.parent = n1
n100.parent = n1
n101.parent = n1
n102.parent = n1
n103.parent = n1
n104.parent = n1
n105.parent = n1
n106.parent = n1
n107.parent = n6
n108.parent = n6
n109.parent = n8
n110.parent = n8
n111.parent = n8
n112.parent = n9
n113.parent = n9
n114.parent = n9
n115.parent = n9
n116.parent = n9
n117.parent = n7
n118.parent = n7
n119.parent = n8
n120.parent = n7
n121.parent = n7
n122.parent = n7
n123.parent = n7
n124.parent = n7
n125.parent = n7
n126.parent = n7
n127.parent = n7
n128.parent = n7
n129.parent = n7
n130.parent = n7
n131.parent = n7
n132.parent = n7
n133.parent = n7
n134.parent = n7
n135.parent = n7
n136.parent = n7
n137.parent = n7
n138.parent = n7
n139.parent = n7
n140.parent = n7
n141.parent = n7
n142.parent = n7
n143.parent = n7
n144.parent = n7
n145.parent = n7
n146.parent = n7
n147.parent = n7
n148.parent = n7
n149.parent = n7
n150.parent = n7
n151.parent = n7
n152.parent = n7
n153.parent = n7
n154.parent = n7
n155.parent = n7
n171.parent = n10
n173.parent = n10
n174.parent = n11
n175.parent = n11
n176.parent = n11
n177.parent = n11
n178.parent = n11
n179.parent = n11
n180.parent = n11
n181.parent = n11
n182.parent = n11
n183.parent = n11
n184.parent = n11
n185.parent = n11
n186.parent = n11
n187.parent = n11
n188.parent = n11
n189.parent = n11
n190.parent = n11
n191.parent = n11
n192.parent = n11
n193.parent = n11
n194.parent = n11
n195.parent = n11
n196.parent = n11
n197.parent = n11
n198.parent = n11
n199.parent = n12
n200.parent = n11
n201.parent = n11
n202.parent = n11
n203.parent = n11
n204.parent = n11
n205.parent = n11
n206.parent = n11
n207.parent = n11
n208.parent = n1
n209.parent = n1
n210.parent = n13
n211.parent = n13
n212.parent = n13
n213.parent = n13
n214.parent = n13
n215.parent = n13
n216.parent = n13
n217.parent = n13
n218.parent = n13
n219.parent = n13
n220.parent = n13
n221.parent = n13
n222.parent = n13
n223.parent = n13
n224.parent = n13
n225.parent = n13
n226.parent = n13
n227.parent = n13
n228.parent = n13
n229.parent = n13
n230.parent = n13
n231.parent = n13
n232.parent = n13
n233.parent = n13
n234.parent = n13
n235.parent = n13
n236.parent = n13
n237.parent = n13
n238.parent = n13
n239.parent = n13
n240.parent = n13
n241.parent = n13
n242.parent = n13
n243.parent = n13
n246.parent = n9
n248.parent = n1
n265.parent = n13
n266.parent = n13
_L.new(n22.outputs[0], n65.inputs[0])
_L.new(n16.outputs[0], n64.inputs[0])
_L.new(n64.outputs[0], n78.inputs[0])
_L.new(n14.outputs[0], n116.inputs[0])
_L.new(n116.outputs[0], n114.inputs[0])
_L.new(n115.outputs[0], n114.inputs[2])
_L.new(n136.outputs[0], n137.inputs[0])
_L.new(n136.outputs[0], n137.inputs[1])
_L.new(n212.outputs[0], n215.inputs[0])
_L.new(n157.outputs[0], n235.inputs[0])
_L.new(n235.outputs[0], n237.inputs[2])
_L.new(n239.outputs[0], n237.inputs[4])
_L.new(n228.outputs[0], n229.inputs[0])
_L.new(n51.outputs[0], n247.inputs[0])
_L.new(n215.outputs[0], n236.inputs[0])
_L.new(n178.outputs[0], n205.inputs[0])
_L.new(n113.outputs[0], n115.inputs[0])
_L.new(n149.outputs[0], n153.inputs[0])
_L.new(n114.outputs[0], n112.inputs[0])
_L.new(n110.outputs[0], n119.inputs[0])
_L.new(n147.outputs[0], n148.inputs[0])
_L.new(n217.outputs[0], n212.inputs[1])
_L.new(n229.outputs[0], n225.inputs[2])
_L.new(n233.outputs[0], n222.inputs[0])
_L.new(n225.outputs[0], n218.inputs[0])
_L.new(n218.outputs[0], n212.inputs[0])
_L.new(n233.outputs[0], n228.inputs[1])
_L.new(n236.outputs[0], n243.inputs[0])
_L.new(n222.outputs[0], n238.inputs[3])
_L.new(n112.outputs[0], n118.inputs[0])
_L.new(n145.outputs[0], n36.inputs[0])
_L.new(n145.outputs[0], n37.inputs[0])
_L.new(n36.outputs[0], n146.inputs[6])
_L.new(n146.outputs[2], n147.inputs[2])
_L.new(n134.outputs[0], n142.inputs[0])
_L.new(n142.outputs[1], n135.inputs[0])
_L.new(n135.outputs[0], n146.inputs[0])
_L.new(n118.outputs[0], n143.inputs[0])
_L.new(n52.outputs[0], n51.inputs[0])
_L.new(n243.outputs[0], n172.inputs[0])
_L.new(n33.outputs[0], n54.inputs[0])
_L.new(n200.outputs[0], n179.inputs[0])
_L.new(n179.outputs[0], n178.inputs[0])
_L.new(n186.outputs[0], n205.inputs[2])
_L.new(n189.outputs[0], n201.inputs[1])
_L.new(n148.outputs[0], n149.inputs[0])
_L.new(n168.outputs[0], n199.inputs[0])
_L.new(n205.outputs[0], n170.inputs[0])
_L.new(n177.outputs[1], n178.inputs[6])
_L.new(n129.outputs[0], n118.inputs[3])
_L.new(n61.outputs[0], n62.inputs[0])
_L.new(n62.outputs[2], n63.inputs[0])
_L.new(n238.outputs[0], n218.inputs[3])
_L.new(n227.outputs[0], n238.inputs[0])
_L.new(n224.outputs[0], n227.inputs[2])
_L.new(n158.outputs[0], n235.inputs[1])
_L.new(n60.outputs[0], n59.inputs[0])
_L.new(n59.outputs[0], n57.inputs[2])
_L.new(n55.outputs[0], n56.inputs[3])
_L.new(n125.outputs[0], n126.inputs[2])
_L.new(n128.outputs[0], n118.inputs[1])
_L.new(n17.outputs[0], n60.inputs[0])
_L.new(n73.outputs[0], n97.inputs[0])
_L.new(n39.outputs[0], n22.inputs[0])
_L.new(n20.outputs[0], n24.inputs[0])
_L.new(n44.outputs[0], n158.inputs[0])
_L.new(n244.outputs[21], n45.inputs[0])
_L.new(n244.outputs[19], n46.inputs[0])
_L.new(n47.outputs[0], n156.inputs[0])
_L.new(n41.outputs[0], n16.inputs[0])
_L.new(n40.outputs[0], n17.inputs[0])
_L.new(n38.outputs[0], n21.inputs[0])
_L.new(n57.outputs[0], n58.inputs[0])
_L.new(n58.outputs[0], n55.inputs[0])
_L.new(n63.outputs[0], n67.inputs[0])
_L.new(n67.outputs[0], n68.inputs[0])
_L.new(n72.outputs[0], n96.inputs[0])
_L.new(n77.outputs[0], n18.inputs[0])
_L.new(n78.outputs[0], n88.inputs[0])
_L.new(n56.outputs[0], n94.inputs[0])
_L.new(n94.outputs[0], n79.inputs[0])
_L.new(n68.outputs[0], n79.inputs[1])
_L.new(n80.outputs[0], n94.inputs[1])
_L.new(n65.outputs[0], n209.inputs[0])
_L.new(n21.outputs[0], n209.inputs[3])
_L.new(n60.outputs[0], n209.inputs[4])
_L.new(n15.outputs[0], n56.inputs[0])
_L.new(n99.outputs[0], n107.inputs[0])
_L.new(n81.outputs[0], n93.inputs[1])
_L.new(n82.outputs[0], n93.inputs[0])
_L.new(n79.outputs[0], n95.inputs[0])
_L.new(n83.outputs[0], n72.inputs[0])
_L.new(n95.outputs[0], n84.inputs[0])
_L.new(n95.outputs[0], n85.inputs[0])
_L.new(n85.outputs[0], n100.inputs[0])
_L.new(n106.outputs[0], n33.inputs[0])
_L.new(n108.outputs[0], n100.inputs[1])
_L.new(n84.outputs[2], n90.inputs[0])
_L.new(n90.outputs[2], n77.inputs[0])
_L.new(n84.outputs[1], n91.inputs[0])
_L.new(n86.outputs[0], n99.inputs[0])
_L.new(n86.outputs[0], n92.inputs[0])
_L.new(n92.outputs[2], n89.inputs[0])
_L.new(n77.outputs[0], n89.inputs[1])
_L.new(n91.outputs[2], n89.inputs[2])
_L.new(n88.outputs[0], n89.inputs[4])
_L.new(n99.outputs[0], n98.inputs[0])
_L.new(n89.outputs[0], n98.inputs[3])
_L.new(n98.outputs[0], n85.inputs[2])
_L.new(n93.outputs[0], n95.inputs[2])
_L.new(n107.outputs[2], n108.inputs[0])
_L.new(n100.outputs[0], n208.inputs[0])
_L.new(n208.outputs[0], n105.inputs[0])
_L.new(n94.outputs[1], n73.inputs[0])
_L.new(n105.outputs[0], n106.inputs[0])
_L.new(n96.outputs[0], n95.inputs[1])
_L.new(n97.outputs[0], n83.inputs[0])
_L.new(n19.outputs[0], n23.inputs[0])
_L.new(n244.outputs[5], n19.inputs[0])
_L.new(n244.outputs[2], n20.inputs[0])
_L.new(n244.outputs[10], n40.inputs[0])
_L.new(n244.outputs[9], n39.inputs[0])
_L.new(n20.outputs[0], n38.inputs[0])
_L.new(n111.outputs[0], n109.inputs[0])
_L.new(n121.outputs[0], n133.inputs[0])
_L.new(n133.outputs[0], n110.inputs[0])
_L.new(n109.outputs[2], n119.inputs[3])
_L.new(n120.outputs[1], n117.inputs[0])
_L.new(n117.outputs[0], n121.inputs[0])
_L.new(n23.outputs[0], n26.inputs[0])
_L.new(n139.outputs[0], n143.inputs[3])
_L.new(n25.outputs[0], n121.inputs[3])
_L.new(n26.outputs[0], n25.inputs[0])
_L.new(n123.outputs[0], n121.inputs[1])
_L.new(n25.outputs[0], n123.inputs[2])
_L.new(n18.outputs[0], n27.inputs[0])
_L.new(n27.outputs[0], n125.inputs[0])
_L.new(n126.outputs[0], n127.inputs[0])
_L.new(n127.outputs[0], n128.inputs[0])
_L.new(n137.outputs[0], n130.inputs[0])
_L.new(n130.outputs[0], n129.inputs[0])
_L.new(n119.outputs[0], n132.inputs[0])
_L.new(n132.outputs[0], n139.inputs[0])
_L.new(n33.outputs[0], n34.inputs[0])
_L.new(n34.outputs[0], n28.inputs[0])
_L.new(n28.outputs[0], n134.inputs[0])
_L.new(n37.outputs[0], n146.inputs[7])
_L.new(n24.outputs[0], n136.inputs[0])
_L.new(n31.outputs[0], n137.inputs[2])
_L.new(n29.outputs[0], n30.inputs[0])
_L.new(n244.outputs[6], n42.inputs[0])
_L.new(n42.outputs[0], n29.inputs[0])
_L.new(n30.outputs[0], n31.inputs[0])
_L.new(n149.outputs[0], n138.inputs[0])
_L.new(n138.outputs[2], n151.inputs[0])
_L.new(n151.outputs[2], n35.inputs[0])
_L.new(n35.outputs[0], n166.inputs[0])
_L.new(n156.outputs[0], n239.inputs[0])
_L.new(n237.outputs[0], n240.inputs[0])
_L.new(n166.outputs[0], n162.inputs[0])
_L.new(n214.outputs[0], n213.inputs[2])
_L.new(n162.outputs[0], n214.inputs[0])
_L.new(n213.outputs[0], n215.inputs[1])
_L.new(n153.outputs[0], n49.inputs[0])
_L.new(n164.outputs[0], n229.inputs[1])
_L.new(n240.outputs[0], n225.inputs[0])
_L.new(n241.outputs[0], n240.inputs[1])
_L.new(n161.outputs[0], n241.inputs[2])
_L.new(n143.outputs[0], n147.inputs[0])
_L.new(n43.outputs[0], n161.inputs[0])
_L.new(n38.outputs[0], n157.inputs[0])
_L.new(n244.outputs[11], n41.inputs[0])
_L.new(n244.outputs[17], n47.inputs[0])
_L.new(n244.outputs[22], n43.inputs[0])
_L.new(n244.outputs[18], n44.inputs[0])
_L.new(n46.outputs[0], n160.inputs[0])
_L.new(n45.outputs[0], n159.inputs[0])
_L.new(n160.outputs[0], n164.inputs[0])
_L.new(n159.outputs[0], n165.inputs[0])
_L.new(n163.outputs[0], n237.inputs[1])
_L.new(n244.outputs[20], n48.inputs[0])
_L.new(n48.outputs[0], n163.inputs[0])
_L.new(n165.outputs[0], n224.inputs[0])
_L.new(n49.outputs[0], n50.inputs[0])
_L.new(n50.outputs[0], n51.inputs[0])
_L.new(n50.outputs[0], n167.inputs[0])
_L.new(n172.outputs[0], n52.inputs[0])
_L.new(n53.outputs[0], n51.inputs[0])
_L.new(n54.outputs[0], n53.inputs[0])
_L.new(n201.outputs[0], n180.inputs[1])
_L.new(n195.outputs[0], n196.inputs[0])
_L.new(n196.outputs[1], n197.inputs[0])
_L.new(n196.outputs[2], n198.inputs[0])
_L.new(n192.outputs[0], n181.inputs[0])
_L.new(n181.outputs[2], n189.inputs[0])
_L.new(n197.outputs[2], n189.inputs[1])
_L.new(n198.outputs[2], n189.inputs[2])
_L.new(n169.outputs[0], n203.inputs[0])
_L.new(n171.outputs[0], n173.inputs[1])
_L.new(n194.outputs[0], n203.inputs[2])
_L.new(n180.outputs[0], n179.inputs[5])
_L.new(n167.outputs[0], n173.inputs[0])
_L.new(n173.outputs[0], n199.inputs[0])
_L.new(n199.outputs[0], n200.inputs[0])
_L.new(n169.outputs[0], n168.inputs[0])
_L.new(n200.outputs[0], n195.inputs[0])
_L.new(n173.outputs[1], n194.inputs[0])
_L.new(n204.outputs[0], n180.inputs[0])
_L.new(n179.outputs[2], n178.inputs[5])
_L.new(n176.outputs[0], n175.inputs[0])
_L.new(n175.outputs[2], n174.inputs[0])
_L.new(n174.outputs[0], n201.inputs[0])
_L.new(n180.outputs[0], n179.inputs[4])
_L.new(n170.outputs[0], n247.inputs[0])
_L.new(n203.outputs[1], n204.inputs[0])
_L.new(n172.outputs[0], n169.inputs[0])
_L.new(n207.outputs[0], n179.inputs[3])
_L.new(n206.outputs[25], n207.inputs[0])
_L.new(n248.outputs[14], n106.inputs[2])
_L.new(n155.outputs[7], n153.inputs[2])
_L.new(n242.outputs[23], n243.inputs[2])
_L.new(n264.outputs[0], n261.inputs[0])
_L.new(n261.outputs[0], n245.inputs[0])
_L.new(n245.outputs[0], n259.inputs[0])
_L.new(n262.outputs[16], n261.inputs[3])
_L.new(n262.outputs[12], n245.inputs[3])
_L.new(n262.outputs[13], n259.inputs[3])
_L.new(n249.outputs[0], n252.inputs[0])
_L.new(n251.outputs[0], n252.inputs[1])
_L.new(n250.outputs[1], n251.inputs[0])
_L.new(n250.outputs[3], n251.inputs[1])
_L.new(n252.outputs[0], n253.inputs[0])
_L.new(n252.outputs[1], n253.inputs[1])
_L.new(n253.outputs[0], n254.inputs[0])
_L.new(n254.outputs[0], n255.inputs[0])
_L.new(n258.outputs[0], n257.inputs[0])
_L.new(n256.outputs[0], n178.inputs[2])
_L.new(n209.outputs[0], n15.inputs[0])
_L.new(n209.outputs[4], n15.inputs[3])
_L.new(n246.outputs[0], n14.inputs[0])
_L.new(n246.outputs[1], n14.inputs[3])
_L.new(n250.outputs[0], n249.inputs[0])
_L.new(n250.outputs[4], n249.inputs[3])
_L.new(n247.outputs[0], n263.inputs[0])
_L.new(n262.outputs[3], n263.inputs[3])
_L.new(n255.outputs[0], n256.inputs[0])
_L.new(n259.outputs[0], n258.inputs[1])
_L.new(n259.outputs[0], n260.inputs[0])
_L.new(n260.outputs[0], n258.inputs[2])
_L.new(n262.outputs[27], n258.inputs[0])
_L.new(n263.outputs[0], n264.inputs[0])
_L.new(n262.outputs[3], n264.inputs[3])
_L.new(n265.outputs[1], n266.inputs[0])
_L.new(n265.outputs[0], n266.inputs[2])
_L.new(n266.outputs[0], n212.inputs[2])
n257.is_active_output = True

# ---- material node trees
mat_sl_cupcake_dough.use_nodes = True; mat_sl_cupcake_dough.node_tree.nodes.clear()
_N = mat_sl_cupcake_dough.node_tree.nodes; _L = mat_sl_cupcake_dough.node_tree.links
n0 = _N.new('ShaderNodeOutputMaterial'); n0.name = 'Material Output'; n0.location = (482, 300)
n1 = _N.new('ShaderNodeMixShader'); n1.name = 'Mix Shader'; n1.location = (260, 320)
n2 = _N.new('NodeReroute'); n2.name = 'Reroute'; n2.location = (-1225, -210)
n2.width = 16
n2.socket_idname = 'NodeSocketVector'
n3 = _N.new('ShaderNodeTexNoise'); n3.name = 'Noise Texture.001'; n3.location = (-1020, -100)
n3.inputs[2].default_value = 8.02
n3.inputs[3].default_value = 10.0
n4 = _N.new('ShaderNodeTexNoise'); n4.name = 'Noise Texture.003'; n4.location = (-1020, -340)
n4.inputs[2].default_value = 3.0
n4.inputs[3].default_value = 10.0
n5 = _N.new('ShaderNodeTexNoise'); n5.name = 'Noise Texture.002'; n5.location = (-1183, 241)
n5.inputs[2].default_value = 3.5
n5.inputs[3].default_value = 6.7
n5.inputs[4].default_value = 0.775
n6 = _N.new('ShaderNodeMapRange'); n6.name = 'Map Range'; n6.location = (-1003, 241)
n6.inputs[1].default_value = 0.42
n6.inputs[2].default_value = 0.65
n7 = _N.new('ShaderNodeTexCoord'); n7.name = 'Texture Coordinate'; n7.location = (-1494, 78)
n8 = _N.new('ShaderNodeMix'); n8.name = 'Mix'; n8.location = (-839, -185)
n8.data_type = 'RGBA'
n8.blend_type = 'ADD'
n8.inputs[0].default_value = 0.4917
n9 = _N.new('ShaderNodeBump'); n9.name = 'Bump'; n9.location = (-519, -188)
n9.inputs[1].default_value = 0.03
n9.inputs[2].default_value = 1.0
n10 = _N.new('ShaderNodeFresnel'); n10.name = 'Fresnel'; n10.location = (-213, 451)
n10.inputs[0].default_value = 1.45
n11 = _N.new('ShaderNodeBsdfAnisotropic'); n11.name = 'Glossy BSDF'; n11.location = (-215, -5)
n11.distribution = 'GGX'
n12 = _N.new('ShaderNodeSubsurfaceScattering'); n12.name = 'Subsurface Scattering'; n12.location = (-225, 316)
n12.falloff = 'RANDOM_WALK_SKIN'
n13 = _N.new('ShaderNodeMapRange'); n13.name = 'Map Range.001'; n13.location = (-491, -105)
n13.hide = True
n13.inputs[1].default_value = 0.38
n13.inputs[2].default_value = 0.68
n13.inputs[3].default_value = 0.26
n13.inputs[4].default_value = 0.83
n14 = _N.new('ShaderNodeAttribute'); n14.name = 'Attribute'; n14.location = (-658, 104)
n14.attribute_name = 'sl_cupcake_scale'
n15 = _N.new('ShaderNodeMath'); n15.name = 'Math'; n15.location = (-487, 29)
n15.hide = True
n15.operation = 'MULTIPLY'
n15.inputs[1].default_value = 0.27
n16 = _N.new('ShaderNodeValToRGB'); n16.name = 'ColorRamp.003'; n16.location = (-750, 330)
while len(n16.color_ramp.elements) > 1: n16.color_ramp.elements.remove(n16.color_ramp.elements[-1])
n16.color_ramp.elements[0].position = 0.0; n16.color_ramp.elements[0].color = (0.2508, 0.02304, 0.001185, 1.0)
_e = n16.color_ramp.elements.new(1.0); _e.color = (0.267, 0.1071, 0.03788, 1.0)
_L.new(n2.outputs[0], n3.inputs[0])
_L.new(n7.outputs[3], n5.inputs[0])
_L.new(n9.outputs[0], n11.inputs[4])
_L.new(n11.outputs[0], n1.inputs[2])
_L.new(n10.outputs[0], n1.inputs[0])
_L.new(n9.outputs[0], n12.inputs[6])
_L.new(n5.outputs[0], n6.inputs[0])
_L.new(n6.outputs[0], n16.inputs[0])
_L.new(n3.outputs[0], n13.inputs[0])
_L.new(n13.outputs[0], n11.inputs[1])
_L.new(n16.outputs[0], n12.inputs[0])
_L.new(n12.outputs[0], n1.inputs[1])
_L.new(n1.outputs[0], n0.inputs[0])
_L.new(n7.outputs[3], n2.inputs[0])
_L.new(n2.outputs[0], n4.inputs[0])
_L.new(n3.outputs[0], n8.inputs[6])
_L.new(n4.outputs[0], n8.inputs[7])
_L.new(n8.outputs[2], n9.inputs[3])
_L.new(n14.outputs[2], n15.inputs[0])
_L.new(n15.outputs[0], n12.inputs[1])
_L.new(n16.outputs[0], n12.inputs[2])
n0.is_active_output = True
mat_sl_cupcake_paper.use_nodes = True; mat_sl_cupcake_paper.node_tree.nodes.clear()
_N = mat_sl_cupcake_paper.node_tree.nodes; _L = mat_sl_cupcake_paper.node_tree.links
n0 = _N.new('ShaderNodeOutputMaterial'); n0.name = 'Material Output'; n0.location = (380, 300)
n1 = _N.new('ShaderNodeAttribute'); n1.name = 'Attribute.001'; n1.location = (-824, -170)
n1.attribute_name = 'sl_cupcake_paper2'
n2 = _N.new('ShaderNodeBsdfPrincipled'); n2.name = 'Principled BSDF'; n2.location = (-163, 188)
n2.distribution = 'GGX'
n2.subsurface_method = 'BURLEY'
n2.inputs[2].default_value = 0.09091
n2.inputs[3].default_value = 1.45
n2.inputs[27].default_value = (0.0, 0.0, 0.0, 1.0)
n2.inputs[28].default_value = 1.0
n3 = _N.new('ShaderNodeTexNoise'); n3.name = 'Musgrave Texture'; n3.location = (-1030, 287)
n3.width = 150
n3.noise_type = 'RIDGED_MULTIFRACTAL'
n3.normalize = False
n3.inputs[2].default_value = 6.0
n3.inputs[3].default_value = 0.0
n3.inputs[4].default_value = 1.0
n4 = _N.new('ShaderNodeMapRange'); n4.name = 'Map Range'; n4.location = (-820, 289)
n4.inputs[1].default_value = 0.01
n4.inputs[2].default_value = 0.0
n5 = _N.new('ShaderNodeMath'); n5.name = 'Math'; n5.location = (-646, 284)
n5.operation = 'LESS_THAN'
n5.inputs[1].default_value = 0.85
n5.inputs[2].default_value = 0.0
n6 = _N.new('ShaderNodeMix'); n6.name = 'Mix'; n6.location = (-444, 257)
n6.data_type = 'RGBA'
n7 = _N.new('ShaderNodeTexCoord'); n7.name = 'Texture Coordinate'; n7.location = (-1207, 266)
n8 = _N.new('ShaderNodeAttribute'); n8.name = 'Attribute'; n8.location = (-824, 8)
n8.attribute_name = 'sl_cupcake_paper1'
_L.new(n3.outputs[0], n4.inputs[0])
_L.new(n4.outputs[0], n5.inputs[0])
_L.new(n5.outputs[0], n6.inputs[0])
_L.new(n6.outputs[2], n2.inputs[0])
_L.new(n8.outputs[0], n6.inputs[7])
_L.new(n1.outputs[0], n6.inputs[6])
_L.new(n2.outputs[0], n0.inputs[0])
_L.new(n7.outputs[0], n3.inputs[0])
n0.is_active_output = True
mat_sl_cupcake_icing.use_nodes = True; mat_sl_cupcake_icing.node_tree.nodes.clear()
_N = mat_sl_cupcake_icing.node_tree.nodes; _L = mat_sl_cupcake_icing.node_tree.links
n0 = _N.new('ShaderNodeTexCoord'); n0.name = 'Texture Coordinate'; n0.location = (-903, 23)
n1 = _N.new('ShaderNodeEmission'); n1.name = 'Emission Viewer'; n1.location = (300, 340)
n1.label = 'Viewer'
n1.hide = True
n2 = _N.new('ShaderNodeTexNoise'); n2.name = 'Noise Texture'; n2.location = (-462, -232)
n2.inputs[2].default_value = 12.0
n2.inputs[3].default_value = 3.5
n3 = _N.new('ShaderNodeBump'); n3.name = 'Bump'; n3.location = (-288, -229)
n3.inputs[1].default_value = 0.02
n3.inputs[2].default_value = 1.0
n4 = _N.new('ShaderNodeTexNoise'); n4.name = 'Noise Texture.001'; n4.location = (-464, 26)
n4.inputs[2].default_value = 7.2
n4.inputs[3].default_value = 7.0
n4.inputs[4].default_value = 0.875
n5 = _N.new('ShaderNodeMapRange'); n5.name = 'Map Range'; n5.location = (-292, 64)
n5.inputs[1].default_value = 0.47
n5.inputs[2].default_value = 0.57
n5.inputs[3].default_value = 0.63
n5.inputs[4].default_value = 0.37
n6 = _N.new('ShaderNodeOutputMaterial'); n6.name = 'Material Output'; n6.location = (434, 302)
n7 = _N.new('ShaderNodeBsdfPrincipled'); n7.name = 'Principled BSDF'; n7.location = (145, 167)
n7.distribution = 'GGX'
n7.subsurface_method = 'RANDOM_WALK_SKIN'
n7.inputs[3].default_value = 1.45
n7.inputs[8].default_value = 1.0
n7.inputs[27].default_value = (0.0, 0.0, 0.0, 1.0)
n7.inputs[28].default_value = 1.0
n8 = _N.new('ShaderNodeAttribute'); n8.name = 'Attribute'; n8.location = (-502, 332)
n8.attribute_name = 'sl_cupcake_icing'
n9 = _N.new('ShaderNodeMath'); n9.name = 'Math'; n9.location = (-109, -261)
n9.hide = True
n9.operation = 'MULTIPLY'
n9.inputs[1].default_value = 0.1
n10 = _N.new('ShaderNodeAttribute'); n10.name = 'Attribute.001'; n10.location = (-105, -87)
n10.attribute_name = 'sl_cupcake_scale'
_L.new(n0.outputs[3], n2.inputs[0])
_L.new(n2.outputs[0], n3.inputs[3])
_L.new(n3.outputs[0], n7.inputs[5])
_L.new(n0.outputs[3], n4.inputs[0])
_L.new(n4.outputs[0], n5.inputs[0])
_L.new(n5.outputs[0], n7.inputs[2])
_L.new(n7.outputs[0], n6.inputs[0])
_L.new(n8.outputs[0], n7.inputs[0])
_L.new(n8.outputs[0], n7.inputs[9])
_L.new(n9.outputs[0], n7.inputs[10])
_L.new(n10.outputs[2], n9.inputs[0])
n6.is_active_output = True
mat_sl_cucpake_chips.use_nodes = True; mat_sl_cucpake_chips.node_tree.nodes.clear()
_N = mat_sl_cucpake_chips.node_tree.nodes; _L = mat_sl_cucpake_chips.node_tree.links
n0 = _N.new('ShaderNodeOutputMaterial'); n0.name = 'Material Output'; n0.location = (300, 300)
n1 = _N.new('ShaderNodeBsdfPrincipled'); n1.name = 'Principled BSDF'; n1.location = (10, 300)
n1.distribution = 'GGX'
n1.inputs[2].default_value = 0.5318
n1.inputs[3].default_value = 1.45
n1.inputs[8].default_value = 1.0
n1.inputs[9].default_value = (0.6, 0.2, 0.1)
n1.inputs[10].default_value = 0.004545
n1.inputs[27].default_value = (0.0, 0.0, 0.0, 1.0)
n1.inputs[28].default_value = 1.0
n2 = _N.new('ShaderNodeValToRGB'); n2.name = 'ColorRamp'; n2.location = (-436, 253)
n2.color_ramp.interpolation = 'CONSTANT'
while len(n2.color_ramp.elements) > 1: n2.color_ramp.elements.remove(n2.color_ramp.elements[-1])
n2.color_ramp.elements[0].position = 0.0; n2.color_ramp.elements[0].color = (0.08351, 0.0, 0.5146, 1.0)
_e = n2.color_ramp.elements.new(0.3136); _e.color = (0.6657, 0.1222, 0.0, 1.0)
_e = n2.color_ramp.elements.new(0.5773); _e.color = (0.02998, 0.2103, 0.0, 1.0)
_e = n2.color_ramp.elements.new(0.8091); _e.color = (0.2316, 0.0, 0.003035, 1.0)
n3 = _N.new('ShaderNodeObjectInfo'); n3.name = 'Object Info'; n3.location = (-701, 61)
n4 = _N.new('ShaderNodeMix'); n4.name = 'Mix'; n4.location = (-160, 180)
n4.data_type = 'RGBA'
n4.inputs[0].default_value = 0.004545
n4.inputs[7].default_value = (0.8, 0.6496, 0.4258, 1.0)
_L.new(n1.outputs[0], n0.inputs[0])
_L.new(n3.outputs[5], n2.inputs[0])
_L.new(n2.outputs[0], n4.inputs[6])
_L.new(n4.outputs[2], n1.inputs[0])
n0.is_active_output = True

# ---- world
world_world = bpy.data.worlds.new('World'); scene.world = world_world
world_world.use_nodes = True; world_world.node_tree.nodes.clear()
_N = world_world.node_tree.nodes; _L = world_world.node_tree.links
n0 = _N.new('ShaderNodeOutputWorld'); n0.name = 'World Output'; n0.location = (699, 316)
n1 = _N.new('ShaderNodeMixShader'); n1.name = 'Mix Shader'; n1.location = (220, 300)
n2 = _N.new('ShaderNodeBackground'); n2.name = 'Background.001'; n2.location = (12, 149)
n2.inputs[0].default_value = (0.05088, 0.05088, 0.05088, 1.0)
n3 = _N.new('ShaderNodeLightPath'); n3.name = 'Light Path'; n3.location = (9, 398)
n4 = _N.new('ShaderNodeBackground'); n4.name = 'Background'; n4.location = (10, 300)
n5 = _N.new('ShaderNodeTexSky'); n5.name = 'Sky Texture'; n5.location = (-161, 300)
n5.sky_type = 'HOSEK_WILKIE'
n5.sun_direction = (0.01538, 0.8462, 0.5327)
n5.turbidity = 6.0
n5.ground_albedo = 0.2615
n5.sun_size = 0.2835
n5.sun_intensity = 6.8
n5.sun_elevation = 0.2409
n5.sun_rotation = 0.05411
n5.altitude = 3.8
_L.new(n4.outputs[0], n1.inputs[1])
_L.new(n2.outputs[0], n1.inputs[2])
_L.new(n3.outputs[0], n1.inputs[0])
_L.new(n1.outputs[0], n0.inputs[0])
_L.new(n5.outputs[0], n4.inputs[0])
n0.is_active_output = True
world_world.color = (0.05088, 0.05088, 0.05088)
world_world.use_sun_shadow = False
world_world.sun_shadow_jitter_overblur = 0.0

# ---- meshes
me_roundcube = bpy.data.meshes.new('Roundcube')
me_roundcube.from_pydata([(0.5774, 0.5774, -0.5774), (0.2887, 0.677, -0.677), (0.0, 0.7071, -0.7071), (-0.2887, 0.677, -0.677), (0.677, 0.677, -0.2887), (0.3385, 0.878, -0.3385), (0.0, 0.9354, -0.3536), (-0.3385, 0.878, -0.3385), (0.7071, 0.7071, 0.0), (0.3536, 0.9354, 0.0), (0.0, 1.0, 0.0), (-0.3536, 0.9354, 0.0), (0.677, 0.677, 0.2887), (0.3385, 0.878, 0.3385), (0.0, 0.9354, 0.3536), (-0.3385, 0.878, 0.3385), (-0.5774, 0.5774, -0.5774), (-0.677, 0.2887, -0.677), (-0.7071, 0.0, -0.7071), (-0.677, -0.2887, -0.677), (-0.677, 0.677, -0.2887), (-0.878, 0.3385, -0.3385), (-0.9354, 0.0, -0.3536), (-0.878, -0.3385, -0.3385), (-0.7071, 0.7071, 0.0), (-0.9354, 0.3536, 0.0), (-1.0, 0.0, 0.0), (-0.9354, -0.3536, 0.0), (-0.677, 0.677, 0.2887), (-0.878, 0.3385, 0.3385), (-0.9354, 0.0, 0.3536), (-0.878, -0.3385, 0.3385), (-0.5774, -0.5774, -0.5774), (-0.2887, -0.677, -0.677), (0.0, -0.7071, -0.7071), (0.2887, -0.677, -0.677), (-0.677, -0.677, -0.2887), (-0.3385, -0.878, -0.3385), (0.0, -0.9354, -0.3536), (0.3385, -0.878, -0.3385), (-0.7071, -0.7071, 0.0), (-0.3536, -0.9354, 0.0), (0.0, -1.0, 0.0), (0.3536, -0.9354, 0.0), (-0.677, -0.677, 0.2887), (-0.3385, -0.878, 0.3385), (0.0, -0.9354, 0.3536), (0.3385, -0.878, 0.3385), (0.5774, -0.5774, -0.5774), (0.677, -0.2887, -0.677), (0.7071, 0.0, -0.7071), (0.677, 0.2887, -0.677), (0.677, -0.677, -0.2887), (0.878, -0.3385, -0.3385), (0.9354, 0.0, -0.3536), (0.878, 0.3385, -0.3385), (0.7071, -0.7071, 0.0), (0.9354, -0.3536, 0.0), (1.0, 0.0, 0.0), (0.9354, 0.3536, 0.0), (0.677, -0.677, 0.2887), (0.878, -0.3385, 0.3385), (0.9354, 0.0, 0.3536), (0.878, 0.3385, 0.3385), (0.3385, -0.3385, -0.878), (0.0, -0.3536, -0.9354), (-0.3385, -0.3385, -0.878), (0.3536, 0.0, -0.9354), (0.0, 0.0, -1.0), (-0.3536, 0.0, -0.9354), (0.3385, 0.3385, -0.878), (0.0, 0.3536, -0.9354), (-0.3385, 0.3385, -0.878), (0.5774, 0.5774, 0.5774), (0.2887, 0.677, 0.677), (0.0, 0.7071, 0.7071), (-0.2887, 0.677, 0.677), (-0.5774, 0.5774, 0.5774), (0.677, 0.2887, 0.677), (0.3385, 0.3385, 0.878), (0.0, 0.3536, 0.9354), (-0.3385, 0.3385, 0.878), (-0.677, 0.2887, 0.677), (0.7071, 0.0, 0.7071), (0.3536, 0.0, 0.9354), (0.0, 0.0, 1.0), (-0.3536, 0.0, 0.9354), (-0.7071, 0.0, 0.7071), (0.677, -0.2887, 0.677), (0.3385, -0.3385, 0.878), (0.0, -0.3536, 0.9354), (-0.3385, -0.3385, 0.878), (-0.677, -0.2887, 0.677), (0.5774, -0.5774, 0.5774), (0.2887, -0.677, 0.677), (0.0, -0.7071, 0.7071), (-0.2887, -0.677, 0.677), (-0.5774, -0.5774, 0.5774)], [], [(0, 1, 5, 4), (1, 2, 6, 5), (2, 3, 7, 6), (3, 16, 20, 7), (4, 5, 9, 8), (5, 6, 10, 9), (6, 7, 11, 10), (7, 20, 24, 11), (8, 9, 13, 12), (9, 10, 14, 13), (10, 11, 15, 14), (11, 24, 28, 15), (12, 13, 74, 73), (13, 14, 75, 74), (14, 15, 76, 75), (15, 28, 77, 76), (16, 17, 21, 20), (17, 18, 22, 21), (18, 19, 23, 22), (19, 32, 36, 23), (20, 21, 25, 24), (21, 22, 26, 25), (22, 23, 27, 26), (23, 36, 40, 27), (24, 25, 29, 28), (25, 26, 30, 29), (26, 27, 31, 30), (27, 40, 44, 31), (28, 29, 82, 77), (29, 30, 87, 82), (30, 31, 92, 87), (31, 44, 97, 92), (32, 33, 37, 36), (33, 34, 38, 37), (34, 35, 39, 38), (35, 48, 52, 39), (36, 37, 41, 40), (37, 38, 42, 41), (38, 39, 43, 42), (39, 52, 56, 43), (40, 41, 45, 44), (41, 42, 46, 45), (42, 43, 47, 46), (43, 56, 60, 47), (44, 45, 96, 97), (45, 46, 95, 96), (46, 47, 94, 95), (47, 60, 93, 94), (48, 49, 53, 52), (49, 50, 54, 53), (50, 51, 55, 54), (51, 0, 4, 55), (52, 53, 57, 56), (53, 54, 58, 57), (54, 55, 59, 58), (55, 4, 8, 59), (56, 57, 61, 60), (57, 58, 62, 61), (58, 59, 63, 62), (59, 8, 12, 63), (60, 61, 88, 93), (61, 62, 83, 88), (62, 63, 78, 83), (63, 12, 73, 78), (48, 35, 64, 49), (35, 34, 65, 64), (34, 33, 66, 65), (33, 32, 19, 66), (49, 64, 67, 50), (64, 65, 68, 67), (65, 66, 69, 68), (66, 19, 18, 69), (50, 67, 70, 51), (67, 68, 71, 70), (68, 69, 72, 71), (69, 18, 17, 72), (51, 70, 1, 0), (70, 71, 2, 1), (71, 72, 3, 2), (72, 17, 16, 3), (73, 74, 79, 78), (74, 75, 80, 79), (75, 76, 81, 80), (76, 77, 82, 81), (78, 79, 84, 83), (79, 80, 85, 84), (80, 81, 86, 85), (81, 82, 87, 86), (83, 84, 89, 88), (84, 85, 90, 89), (85, 86, 91, 90), (86, 87, 92, 91), (88, 89, 94, 93), (89, 90, 95, 94), (90, 91, 96, 95), (91, 92, 97, 96)])
me_roundcube.polygons.foreach_set('use_smooth', [True] * 96)
me_roundcube.materials.append(mat_sl_cupcake_dough)
me_roundcube.use_remesh_fix_poles = True
me_roundcube.use_remesh_preserve_attributes = False
me_roundcube.update()

# ---- objects
ob_cupcake = bpy.data.objects.new('cupcake', me_roundcube)

# ---- transforms, parenting, visibility, modifiers, constraints
ob_cupcake.location = (0.0, 0.0, 0.0)
_m = ob_cupcake.modifiers.new('cupcake', 'NODES')
_m.node_group = ng_cupcake
_gi = [s.identifier for s in ng_cupcake.interface.items_tree if s.item_type == 'SOCKET' and s.in_out == 'INPUT']
_m[_gi[2]] = 1.03  # Radius
_m[_gi[5]] = 0.68  # Dough Sourface
_m[_gi[6]] = 0.22  # Dough Height
_m[_gi[7]] = mat_sl_cupcake_dough  # Dough
_m[_gi[10]] = 1.09  # Cup Height
_m[_gi[14]] = mat_sl_cupcake_paper  # Paper
_m[_gi[17]] = 0.78  # Cream Height
_m[_gi[18]] = 0.66  # Cream Width
_m[_gi[19]] = 1.25  # Cream Thickness
_m[_gi[20]] = 3.88  # Cream Rotations
_m[_gi[21]] = 0.07  # Cream Tip
_m[_gi[22]] = -0.112  # Cream offset
_m[_gi[23]] = mat_sl_cupcake_icing  # Cream

# ---- collection membership
col_collection.objects.link(ob_cupcake)

# ---- scene / render settings (as saved in the file)
scene.frame_start = 1; scene.frame_end = 170; scene.frame_set(1)
scene.render.engine = 'CYCLES'
scene.render.image_settings.file_format = 'FFMPEG'
scene.render.image_settings.color_mode = 'RGB'
scene.render.resolution_x = 1080
scene.render.use_high_quality_normals = True
scene.cycles.samples = 1200
scene.cycles.sampling_pattern = 'TABULATED_SOBOL'
scene.cycles.use_adaptive_sampling = False
scene.cycles.use_light_tree = False
scene.eevee.gi_cubemap_resolution = '1024'
scene.eevee.taa_render_samples = 1200
scene.eevee.use_taa_reprojection = False
scene.eevee.use_gtao = True
scene.eevee.gtao_quality = 0.4762
scene.eevee.gtao_distance = 0.37
scene.eevee.fast_gi_quality = 0.4762
scene.eevee.use_bokeh_jittered = True
scene.eevee.use_raytracing = True
scene.view_settings.view_transform = 'Filmic'
bpy.context.view_layer.update()

# ---- added for rendering (the .blend has no active camera): camera
cam_auto = bpy.data.cameras.new('AutoCamera')
cam_auto.lens = 50.0
cam_auto.sensor_width = 36.0
cam_auto.clip_end = 1000.0
ob_auto_camera = bpy.data.objects.new('AutoCamera', cam_auto)
scene.collection.objects.link(ob_auto_camera)
ob_auto_camera.location = (3.33021, -3.99377, 3.72969)
ob_auto_camera.rotation_euler = (1.09748, -7.21219e-08, 0.694738)
scene.camera = ob_auto_camera
bpy.context.view_layer.update()
